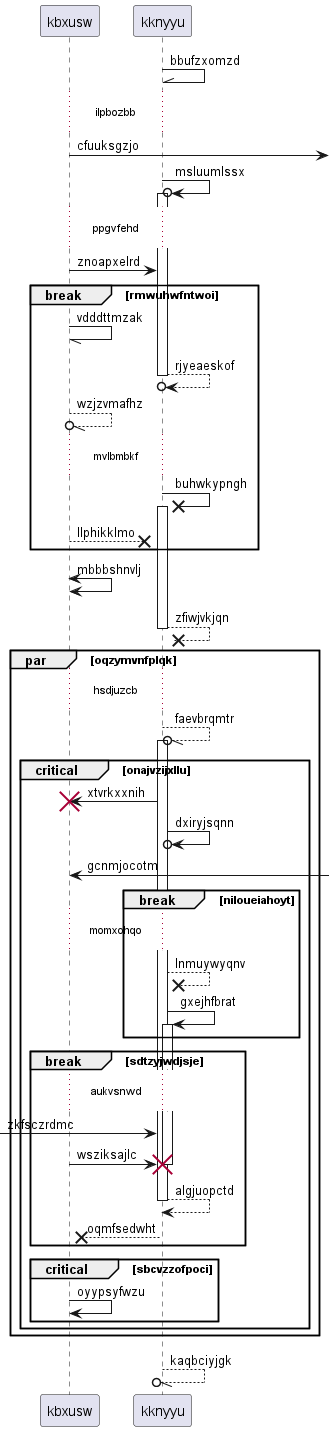

The diagram above was rendered by PlantUML. Its source (embedded in the PNG):
@startuml
participant kbxusw as 0
participant kknyyu as 1
1 -\\ 1: bbufzxomzd
...ilpbozbb...
0 ->] : cfuuksgzjo
1 ->o 1++ : msluumlssx
...ppgvfehd...
0 -> 1: znoapxelrd
break rmwuhwfntwoi
0 -// 0: vdddttmzak
return rjyeaeskof
0 --//o 0: wzjzvmafhz
...mvlbmbkf...
1 ->x 1++ : buhwkypngh
0 -->x 1: llphikklmo
end
0 <-> 0: mbbbshnvlj
return zfiwjvkjqn
par oqzymvnfplqk
...hsdjuzcb...
1 --//o 1++ : faevbrqmtr
critical onajvzijxllu
1 -> 0!! : xtvrkxxnih
1 ->o 1: dxiryjsqnn
0 <-] : gcnmjocotm
break niloueiahoyt
...momxohqo...
1 -->x 1: lnmuywyqnv
1 -> 1++ : gxejhfbrat
end
break sdtzyjwdjsje
...aukvsnwd...
 [-> 1: zkfsczrdmc
0 -> 1!! : wsziksajlc
return algjuopctd
1 -->x 0: oqmfsedwht
end
critical sbcvzzofpoci
0 -> 0: oyypsyfwzu
end
end
end
return kaqbciyjgk
@enduml